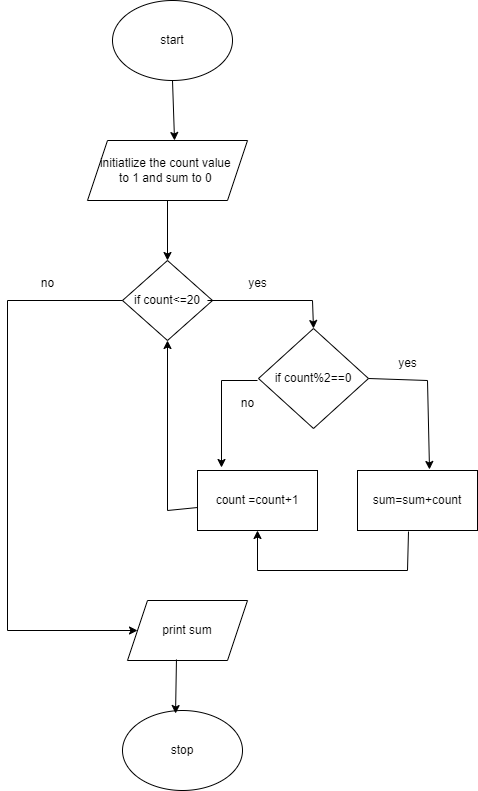

The diagram above was exported from draw.io. Its source (the exported page's mxGraphModel, read from the mxfile embedded in the PNG):
<mxGraphModel dx="880" dy="444" grid="1" gridSize="10" guides="1" tooltips="1" connect="1" arrows="1" fold="1" page="1" pageScale="1" pageWidth="827" pageHeight="1169" math="0" shadow="0">
  <root>
    <mxCell id="0" />
    <mxCell id="1" parent="0" />
    <mxCell id="NmxTyZKk8OS8Ua-mRGp7-1" value="start" style="ellipse;whiteSpace=wrap;html=1;" vertex="1" parent="1">
      <mxGeometry x="345" y="30" width="120" height="80" as="geometry" />
    </mxCell>
    <mxCell id="NmxTyZKk8OS8Ua-mRGp7-2" value="initiatlize the count value&amp;nbsp;&lt;br&gt;to 1 and sum to 0&amp;nbsp;" style="shape=parallelogram;perimeter=parallelogramPerimeter;whiteSpace=wrap;html=1;fixedSize=1;" vertex="1" parent="1">
      <mxGeometry x="320" y="170" width="160" height="60" as="geometry" />
    </mxCell>
    <mxCell id="NmxTyZKk8OS8Ua-mRGp7-3" value="if count%2==0" style="rhombus;whiteSpace=wrap;html=1;" vertex="1" parent="1">
      <mxGeometry x="491" y="358" width="110" height="100" as="geometry" />
    </mxCell>
    <mxCell id="NmxTyZKk8OS8Ua-mRGp7-4" value="" style="endArrow=classic;html=1;rounded=0;exitX=0.5;exitY=1;exitDx=0;exitDy=0;entryX=0.544;entryY=0;entryDx=0;entryDy=0;entryPerimeter=0;" edge="1" parent="1" source="NmxTyZKk8OS8Ua-mRGp7-1" target="NmxTyZKk8OS8Ua-mRGp7-2">
      <mxGeometry width="50" height="50" relative="1" as="geometry">
        <mxPoint x="440" y="150" as="sourcePoint" />
        <mxPoint x="405" y="160" as="targetPoint" />
      </mxGeometry>
    </mxCell>
    <mxCell id="NmxTyZKk8OS8Ua-mRGp7-6" value="count =count+1" style="rounded=0;whiteSpace=wrap;html=1;" vertex="1" parent="1">
      <mxGeometry x="430" y="500" width="120" height="60" as="geometry" />
    </mxCell>
    <mxCell id="NmxTyZKk8OS8Ua-mRGp7-7" value="stop" style="ellipse;whiteSpace=wrap;html=1;" vertex="1" parent="1">
      <mxGeometry x="355" y="740" width="120" height="80" as="geometry" />
    </mxCell>
    <mxCell id="NmxTyZKk8OS8Ua-mRGp7-8" value="if count&amp;lt;=20" style="rhombus;whiteSpace=wrap;html=1;" vertex="1" parent="1">
      <mxGeometry x="355" y="290" width="90" height="80" as="geometry" />
    </mxCell>
    <mxCell id="NmxTyZKk8OS8Ua-mRGp7-9" value="" style="endArrow=classic;html=1;rounded=0;exitX=0.5;exitY=1;exitDx=0;exitDy=0;entryX=0.5;entryY=0;entryDx=0;entryDy=0;" edge="1" parent="1" source="NmxTyZKk8OS8Ua-mRGp7-2" target="NmxTyZKk8OS8Ua-mRGp7-8">
      <mxGeometry width="50" height="50" relative="1" as="geometry">
        <mxPoint x="490" y="300" as="sourcePoint" />
        <mxPoint x="540" y="250" as="targetPoint" />
      </mxGeometry>
    </mxCell>
    <mxCell id="NmxTyZKk8OS8Ua-mRGp7-10" value="" style="endArrow=classic;html=1;rounded=0;entryX=0.5;entryY=0;entryDx=0;entryDy=0;exitX=0.944;exitY=0.5;exitDx=0;exitDy=0;exitPerimeter=0;" edge="1" parent="1" source="NmxTyZKk8OS8Ua-mRGp7-8" target="NmxTyZKk8OS8Ua-mRGp7-3">
      <mxGeometry width="50" height="50" relative="1" as="geometry">
        <mxPoint x="450" y="330" as="sourcePoint" />
        <mxPoint x="560" y="300" as="targetPoint" />
        <Array as="points">
          <mxPoint x="545" y="330" />
        </Array>
      </mxGeometry>
    </mxCell>
    <mxCell id="NmxTyZKk8OS8Ua-mRGp7-11" value="" style="endArrow=classic;html=1;rounded=0;exitX=1;exitY=0.5;exitDx=0;exitDy=0;entryX=0.6;entryY=-0.017;entryDx=0;entryDy=0;entryPerimeter=0;" edge="1" parent="1" source="NmxTyZKk8OS8Ua-mRGp7-3">
      <mxGeometry width="50" height="50" relative="1" as="geometry">
        <mxPoint x="670" y="460" as="sourcePoint" />
        <mxPoint x="662" y="498.98" as="targetPoint" />
        <Array as="points">
          <mxPoint x="660" y="410" />
        </Array>
      </mxGeometry>
    </mxCell>
    <mxCell id="NmxTyZKk8OS8Ua-mRGp7-12" value="yes" style="text;html=1;align=center;verticalAlign=middle;resizable=0;points=[];autosize=1;strokeColor=none;fillColor=none;" vertex="1" parent="1">
      <mxGeometry x="470" y="298" width="40" height="30" as="geometry" />
    </mxCell>
    <mxCell id="NmxTyZKk8OS8Ua-mRGp7-13" value="yes" style="text;html=1;align=center;verticalAlign=middle;resizable=0;points=[];autosize=1;strokeColor=none;fillColor=none;" vertex="1" parent="1">
      <mxGeometry x="620" y="378" width="40" height="30" as="geometry" />
    </mxCell>
    <mxCell id="NmxTyZKk8OS8Ua-mRGp7-14" value="" style="endArrow=classic;html=1;rounded=0;exitX=0;exitY=0.5;exitDx=0;exitDy=0;entryX=0;entryY=0.5;entryDx=0;entryDy=0;" edge="1" parent="1" source="NmxTyZKk8OS8Ua-mRGp7-8" target="NmxTyZKk8OS8Ua-mRGp7-21">
      <mxGeometry width="50" height="50" relative="1" as="geometry">
        <mxPoint x="180" y="450" as="sourcePoint" />
        <mxPoint x="240" y="630" as="targetPoint" />
        <Array as="points">
          <mxPoint x="240" y="330" />
          <mxPoint x="240" y="660" />
        </Array>
      </mxGeometry>
    </mxCell>
    <mxCell id="NmxTyZKk8OS8Ua-mRGp7-15" value="no" style="text;html=1;align=center;verticalAlign=middle;resizable=0;points=[];autosize=1;strokeColor=none;fillColor=none;" vertex="1" parent="1">
      <mxGeometry x="260" y="298" width="40" height="30" as="geometry" />
    </mxCell>
    <mxCell id="NmxTyZKk8OS8Ua-mRGp7-16" value="" style="endArrow=classic;html=1;rounded=0;entryX=0.2;entryY=-0.05;entryDx=0;entryDy=0;entryPerimeter=0;" edge="1" parent="1" target="NmxTyZKk8OS8Ua-mRGp7-6">
      <mxGeometry width="50" height="50" relative="1" as="geometry">
        <mxPoint x="490" y="410" as="sourcePoint" />
        <mxPoint x="470" y="470" as="targetPoint" />
        <Array as="points">
          <mxPoint x="454" y="410" />
        </Array>
      </mxGeometry>
    </mxCell>
    <mxCell id="NmxTyZKk8OS8Ua-mRGp7-17" value="no" style="text;html=1;align=center;verticalAlign=middle;resizable=0;points=[];autosize=1;strokeColor=none;fillColor=none;" vertex="1" parent="1">
      <mxGeometry x="460" y="418" width="40" height="30" as="geometry" />
    </mxCell>
    <mxCell id="NmxTyZKk8OS8Ua-mRGp7-18" value="" style="endArrow=classic;html=1;rounded=0;exitX=0;exitY=0.617;exitDx=0;exitDy=0;exitPerimeter=0;entryX=0.5;entryY=1;entryDx=0;entryDy=0;" edge="1" parent="1" source="NmxTyZKk8OS8Ua-mRGp7-6" target="NmxTyZKk8OS8Ua-mRGp7-8">
      <mxGeometry width="50" height="50" relative="1" as="geometry">
        <mxPoint x="420" y="540" as="sourcePoint" />
        <mxPoint x="410" y="480" as="targetPoint" />
        <Array as="points">
          <mxPoint x="400" y="540" />
        </Array>
      </mxGeometry>
    </mxCell>
    <mxCell id="NmxTyZKk8OS8Ua-mRGp7-19" value="" style="endArrow=classic;html=1;rounded=0;exitX=0.425;exitY=1.017;exitDx=0;exitDy=0;exitPerimeter=0;entryX=0.5;entryY=1;entryDx=0;entryDy=0;" edge="1" parent="1" target="NmxTyZKk8OS8Ua-mRGp7-6">
      <mxGeometry width="50" height="50" relative="1" as="geometry">
        <mxPoint x="641" y="561.02" as="sourcePoint" />
        <mxPoint x="490" y="570" as="targetPoint" />
        <Array as="points">
          <mxPoint x="640" y="600" />
          <mxPoint x="490" y="600" />
        </Array>
      </mxGeometry>
    </mxCell>
    <mxCell id="NmxTyZKk8OS8Ua-mRGp7-20" value="sum=sum+count" style="rounded=0;whiteSpace=wrap;html=1;" vertex="1" parent="1">
      <mxGeometry x="590" y="500" width="120" height="60" as="geometry" />
    </mxCell>
    <mxCell id="NmxTyZKk8OS8Ua-mRGp7-21" value="print sum" style="shape=parallelogram;perimeter=parallelogramPerimeter;whiteSpace=wrap;html=1;fixedSize=1;" vertex="1" parent="1">
      <mxGeometry x="360" y="630" width="120" height="60" as="geometry" />
    </mxCell>
    <mxCell id="NmxTyZKk8OS8Ua-mRGp7-22" value="" style="endArrow=classic;html=1;rounded=0;exitX=0.408;exitY=0.983;exitDx=0;exitDy=0;exitPerimeter=0;entryX=0.442;entryY=0.038;entryDx=0;entryDy=0;entryPerimeter=0;" edge="1" parent="1" source="NmxTyZKk8OS8Ua-mRGp7-21" target="NmxTyZKk8OS8Ua-mRGp7-7">
      <mxGeometry width="50" height="50" relative="1" as="geometry">
        <mxPoint x="530" y="710" as="sourcePoint" />
        <mxPoint x="580" y="660" as="targetPoint" />
      </mxGeometry>
    </mxCell>
  </root>
</mxGraphModel>